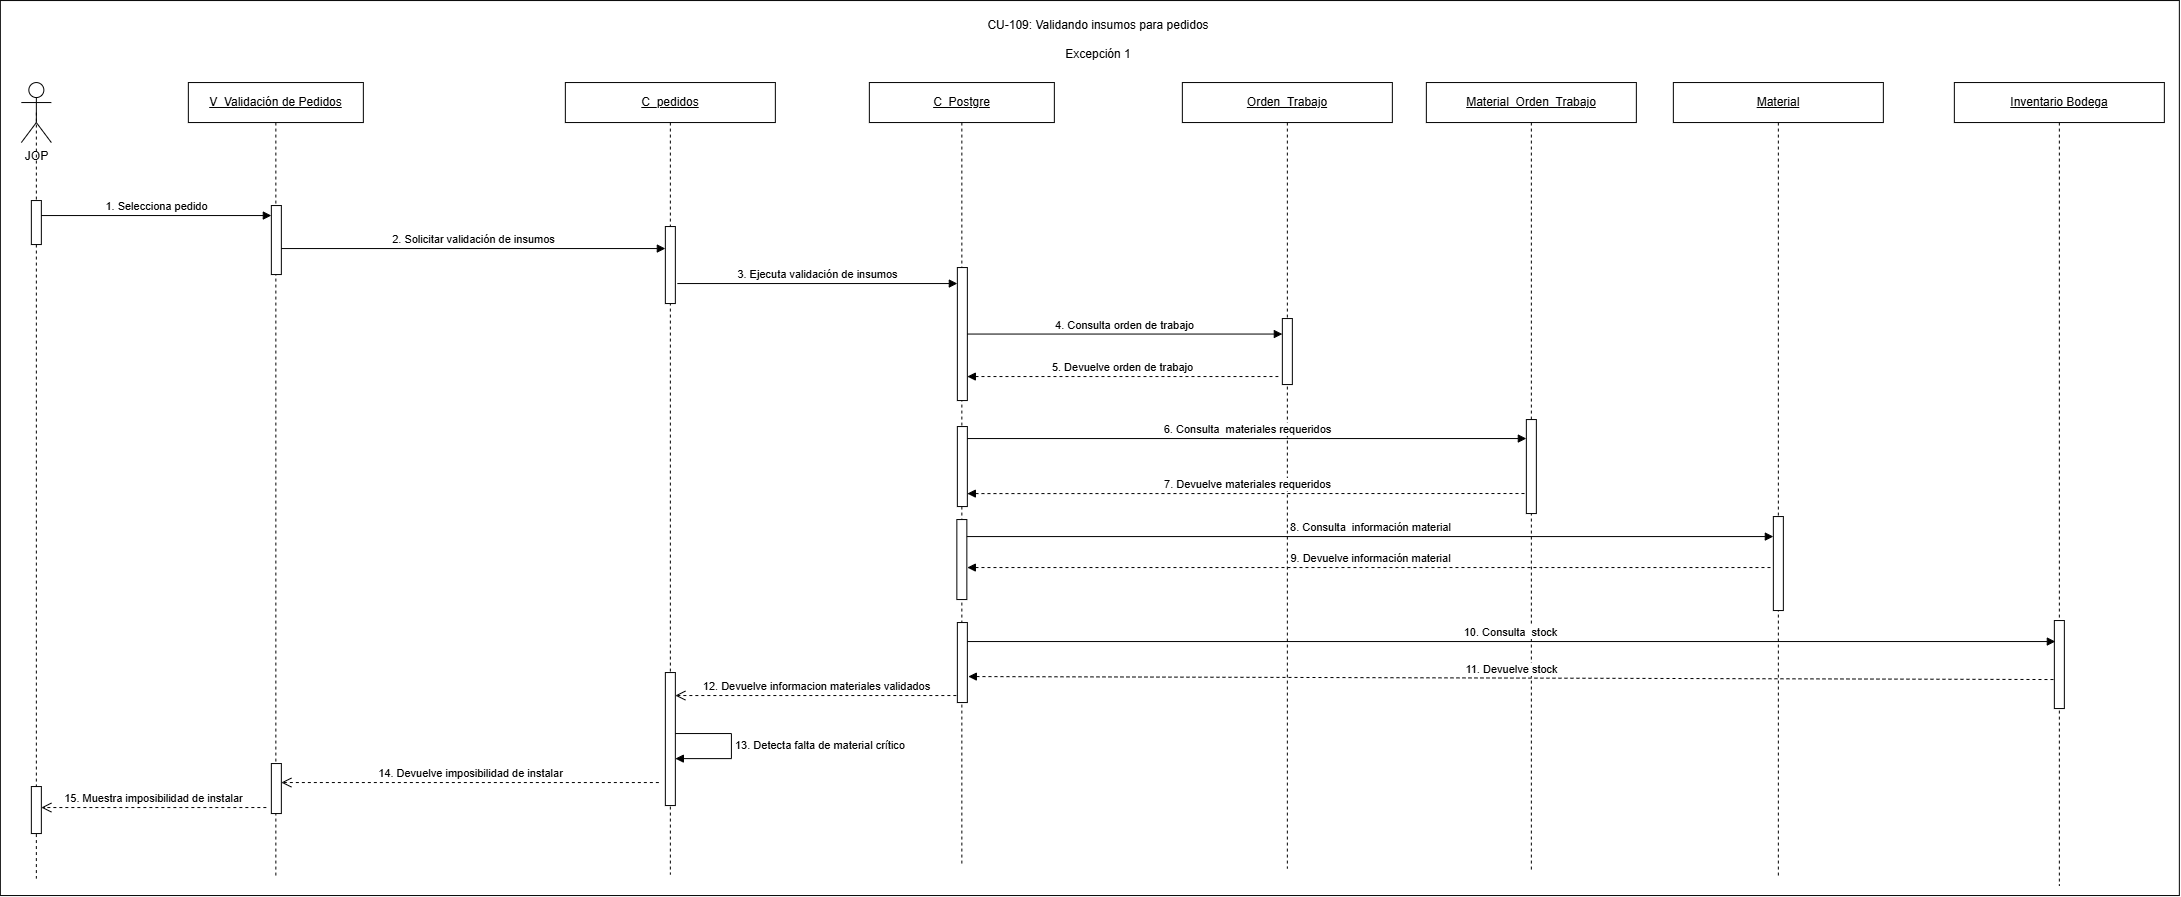

The diagram above was exported from draw.io. Its source (the exported page's mxGraphModel, read from the mxfile embedded in the PNG):
<mxGraphModel dx="1198" dy="-102" grid="0" gridSize="10" guides="1" tooltips="1" connect="1" arrows="1" fold="1" page="0" pageScale="1" pageWidth="827" pageHeight="1169" math="0" shadow="0">
  <root>
    <mxCell id="0" />
    <mxCell id="1" parent="0" />
    <mxCell id="1uWdrdjvqpGo96qPx592-1" parent="1" style="rounded=0;whiteSpace=wrap;html=1;" value="" vertex="1">
      <mxGeometry height="895" width="2179" x="-128" y="839" as="geometry" />
    </mxCell>
    <mxCell id="bUDkNjJq-V1bWVwORYsz-1" parent="1" style="shape=umlLifeline;perimeter=lifelinePerimeter;whiteSpace=wrap;html=1;container=1;dropTarget=0;collapsible=0;recursiveResize=0;outlineConnect=0;portConstraint=eastwest;" value="&lt;u&gt;C_pedidos&lt;/u&gt;" vertex="1">
      <mxGeometry height="792" width="210" x="437" y="921" as="geometry" />
    </mxCell>
    <mxCell id="bUDkNjJq-V1bWVwORYsz-48" parent="bUDkNjJq-V1bWVwORYsz-1" style="html=1;points=[[0,0,0,0,5],[0,1,0,0,-5],[1,0,0,0,5],[1,1,0,0,-5]];perimeter=orthogonalPerimeter;outlineConnect=0;targetShapes=umlLifeline;portConstraint=eastwest;newEdgeStyle={&quot;curved&quot;:0,&quot;rounded&quot;:0};" value="" vertex="1">
      <mxGeometry height="77" width="10" x="100" y="144" as="geometry" />
    </mxCell>
    <mxCell id="bUDkNjJq-V1bWVwORYsz-52" parent="bUDkNjJq-V1bWVwORYsz-1" style="html=1;points=[[0,0,0,0,5],[0,1,0,0,-5],[1,0,0,0,5],[1,1,0,0,-5]];perimeter=orthogonalPerimeter;outlineConnect=0;targetShapes=umlLifeline;portConstraint=eastwest;newEdgeStyle={&quot;curved&quot;:0,&quot;rounded&quot;:0};" value="" vertex="1">
      <mxGeometry height="133" width="10" x="100" y="590" as="geometry" />
    </mxCell>
    <mxCell id="bUDkNjJq-V1bWVwORYsz-25" edge="1" parent="bUDkNjJq-V1bWVwORYsz-1" source="bUDkNjJq-V1bWVwORYsz-50" style="rounded=0;orthogonalLoop=1;jettySize=auto;html=1;exitX=0.5;exitY=0.5;exitDx=0;exitDy=0;exitPerimeter=0;dashed=1;endArrow=none;endFill=0;">
      <mxGeometry relative="1" as="geometry">
        <mxPoint x="-529" y="796" as="targetPoint" />
      </mxGeometry>
    </mxCell>
    <mxCell id="bUDkNjJq-V1bWVwORYsz-44" edge="1" parent="bUDkNjJq-V1bWVwORYsz-1" source="bUDkNjJq-V1bWVwORYsz-52" style="html=1;align=left;spacingLeft=2;endArrow=block;rounded=0;edgeStyle=orthogonalEdgeStyle;curved=0;" target="bUDkNjJq-V1bWVwORYsz-52" value="13. Detecta falta de material crítico">
      <mxGeometry relative="1" as="geometry">
        <Array as="points">
          <mxPoint x="166" y="651" />
          <mxPoint x="166" y="676" />
        </Array>
        <mxPoint x="116" y="651" as="sourcePoint" />
        <mxPoint x="116" y="676" as="targetPoint" />
      </mxGeometry>
    </mxCell>
    <mxCell id="bUDkNjJq-V1bWVwORYsz-45" edge="1" parent="bUDkNjJq-V1bWVwORYsz-1" style="html=1;verticalAlign=bottom;endArrow=open;dashed=1;endSize=8;curved=0;rounded=0;" value="14. Devuelve imposibilidad de instalar">
      <mxGeometry relative="1" as="geometry">
        <mxPoint x="93.5" y="700" as="sourcePoint" />
        <mxPoint x="-284" y="700" as="targetPoint" />
      </mxGeometry>
    </mxCell>
    <mxCell id="bUDkNjJq-V1bWVwORYsz-50" parent="bUDkNjJq-V1bWVwORYsz-1" style="html=1;points=[[0,0,0,0,5],[0,1,0,0,-5],[1,0,0,0,5],[1,1,0,0,-5]];perimeter=orthogonalPerimeter;outlineConnect=0;targetShapes=umlLifeline;portConstraint=eastwest;newEdgeStyle={&quot;curved&quot;:0,&quot;rounded&quot;:0};" value="" vertex="1">
      <mxGeometry height="47" width="10" x="-534" y="704" as="geometry" />
    </mxCell>
    <mxCell id="bUDkNjJq-V1bWVwORYsz-4" parent="1" style="shape=umlLifeline;perimeter=lifelinePerimeter;whiteSpace=wrap;html=1;container=1;dropTarget=0;collapsible=0;recursiveResize=0;outlineConnect=0;portConstraint=eastwest;" value="&lt;u&gt;Orden_Trabajo&lt;/u&gt;" vertex="1">
      <mxGeometry height="786" width="210" x="1054" y="921" as="geometry" />
    </mxCell>
    <mxCell id="bUDkNjJq-V1bWVwORYsz-37" parent="bUDkNjJq-V1bWVwORYsz-4" style="html=1;points=[[0,0,0,0,5],[0,1,0,0,-5],[1,0,0,0,5],[1,1,0,0,-5]];perimeter=orthogonalPerimeter;outlineConnect=0;targetShapes=umlLifeline;portConstraint=eastwest;newEdgeStyle={&quot;curved&quot;:0,&quot;rounded&quot;:0};" value="" vertex="1">
      <mxGeometry height="66" width="10" x="100" y="236" as="geometry" />
    </mxCell>
    <mxCell id="bUDkNjJq-V1bWVwORYsz-6" parent="1" style="shape=umlLifeline;perimeter=lifelinePerimeter;whiteSpace=wrap;html=1;container=1;dropTarget=0;collapsible=0;recursiveResize=0;outlineConnect=0;portConstraint=eastwest;" value="&lt;u&gt;Material_Orden_Trabajo&lt;/u&gt;" vertex="1">
      <mxGeometry height="789" width="210" x="1298" y="921" as="geometry" />
    </mxCell>
    <mxCell id="bUDkNjJq-V1bWVwORYsz-39" parent="bUDkNjJq-V1bWVwORYsz-6" style="html=1;points=[[0,0,0,0,5],[0,1,0,0,-5],[1,0,0,0,5],[1,1,0,0,-5]];perimeter=orthogonalPerimeter;outlineConnect=0;targetShapes=umlLifeline;portConstraint=eastwest;newEdgeStyle={&quot;curved&quot;:0,&quot;rounded&quot;:0};" value="" vertex="1">
      <mxGeometry height="94" width="10" x="100" y="337" as="geometry" />
    </mxCell>
    <mxCell id="bUDkNjJq-V1bWVwORYsz-8" parent="1" style="shape=umlLifeline;perimeter=lifelinePerimeter;whiteSpace=wrap;html=1;container=1;dropTarget=0;collapsible=0;recursiveResize=0;outlineConnect=0;portConstraint=eastwest;" value="&lt;u&gt;Material&lt;/u&gt;" vertex="1">
      <mxGeometry height="794" width="210" x="1545" y="921" as="geometry" />
    </mxCell>
    <mxCell id="bUDkNjJq-V1bWVwORYsz-55" parent="bUDkNjJq-V1bWVwORYsz-8" style="html=1;points=[[0,0,0,0,5],[0,1,0,0,-5],[1,0,0,0,5],[1,1,0,0,-5]];perimeter=orthogonalPerimeter;outlineConnect=0;targetShapes=umlLifeline;portConstraint=eastwest;newEdgeStyle={&quot;curved&quot;:0,&quot;rounded&quot;:0};" value="" vertex="1">
      <mxGeometry height="94" width="10" x="100" y="434" as="geometry" />
    </mxCell>
    <mxCell id="bUDkNjJq-V1bWVwORYsz-10" parent="1" style="shape=umlLifeline;perimeter=lifelinePerimeter;whiteSpace=wrap;html=1;container=1;dropTarget=0;collapsible=0;recursiveResize=0;outlineConnect=0;portConstraint=eastwest;" value="&lt;u&gt;Inventario Bodega&lt;/u&gt;" vertex="1">
      <mxGeometry height="803" width="210" x="1826" y="921" as="geometry" />
    </mxCell>
    <mxCell id="bUDkNjJq-V1bWVwORYsz-40" parent="bUDkNjJq-V1bWVwORYsz-10" style="html=1;points=[[0,0,0,0,5],[0,1,0,0,-5],[1,0,0,0,5],[1,1,0,0,-5]];perimeter=orthogonalPerimeter;outlineConnect=0;targetShapes=umlLifeline;portConstraint=eastwest;newEdgeStyle={&quot;curved&quot;:0,&quot;rounded&quot;:0};" value="" vertex="1">
      <mxGeometry height="88" width="10" x="100" y="538" as="geometry" />
    </mxCell>
    <mxCell id="bUDkNjJq-V1bWVwORYsz-20" parent="1" style="shape=umlLifeline;perimeter=lifelinePerimeter;whiteSpace=wrap;html=1;container=1;dropTarget=0;collapsible=0;recursiveResize=0;outlineConnect=0;portConstraint=eastwest;" value="&lt;u&gt;V_Validación de Pedidos&lt;/u&gt;" vertex="1">
      <mxGeometry height="795" width="175" x="60" y="921" as="geometry" />
    </mxCell>
    <mxCell id="bUDkNjJq-V1bWVwORYsz-47" parent="bUDkNjJq-V1bWVwORYsz-20" style="html=1;points=[[0,0,0,0,5],[0,1,0,0,-5],[1,0,0,0,5],[1,1,0,0,-5]];perimeter=orthogonalPerimeter;outlineConnect=0;targetShapes=umlLifeline;portConstraint=eastwest;newEdgeStyle={&quot;curved&quot;:0,&quot;rounded&quot;:0};" value="" vertex="1">
      <mxGeometry height="69" width="10" x="83" y="123" as="geometry" />
    </mxCell>
    <mxCell id="bUDkNjJq-V1bWVwORYsz-51" parent="bUDkNjJq-V1bWVwORYsz-20" style="html=1;points=[[0,0,0,0,5],[0,1,0,0,-5],[1,0,0,0,5],[1,1,0,0,-5]];perimeter=orthogonalPerimeter;outlineConnect=0;targetShapes=umlLifeline;portConstraint=eastwest;newEdgeStyle={&quot;curved&quot;:0,&quot;rounded&quot;:0};" value="" vertex="1">
      <mxGeometry height="50" width="10" x="83" y="681" as="geometry" />
    </mxCell>
    <mxCell id="bUDkNjJq-V1bWVwORYsz-22" parent="1" style="shape=umlLifeline;perimeter=lifelinePerimeter;whiteSpace=wrap;html=1;container=1;dropTarget=0;collapsible=0;recursiveResize=0;outlineConnect=0;portConstraint=eastwest;" value="&lt;u&gt;C_Postgre&lt;/u&gt;" vertex="1">
      <mxGeometry height="783" width="185" x="741" y="921" as="geometry" />
    </mxCell>
    <mxCell id="bUDkNjJq-V1bWVwORYsz-41" parent="bUDkNjJq-V1bWVwORYsz-22" style="html=1;points=[[0,0,0,0,5],[0,1,0,0,-5],[1,0,0,0,5],[1,1,0,0,-5]];perimeter=orthogonalPerimeter;outlineConnect=0;targetShapes=umlLifeline;portConstraint=eastwest;newEdgeStyle={&quot;curved&quot;:0,&quot;rounded&quot;:0};" value="" vertex="1">
      <mxGeometry height="133" width="10" x="88" y="185" as="geometry" />
    </mxCell>
    <mxCell id="bUDkNjJq-V1bWVwORYsz-53" parent="bUDkNjJq-V1bWVwORYsz-22" style="html=1;points=[[0,0,0,0,5],[0,1,0,0,-5],[1,0,0,0,5],[1,1,0,0,-5]];perimeter=orthogonalPerimeter;outlineConnect=0;targetShapes=umlLifeline;portConstraint=eastwest;newEdgeStyle={&quot;curved&quot;:0,&quot;rounded&quot;:0};" value="" vertex="1">
      <mxGeometry height="80" width="10" x="88" y="344" as="geometry" />
    </mxCell>
    <mxCell id="bUDkNjJq-V1bWVwORYsz-54" parent="bUDkNjJq-V1bWVwORYsz-22" style="html=1;points=[[0,0,0,0,5],[0,1,0,0,-5],[1,0,0,0,5],[1,1,0,0,-5]];perimeter=orthogonalPerimeter;outlineConnect=0;targetShapes=umlLifeline;portConstraint=eastwest;newEdgeStyle={&quot;curved&quot;:0,&quot;rounded&quot;:0};" value="" vertex="1">
      <mxGeometry height="80" width="10" x="88" y="540" as="geometry" />
    </mxCell>
    <mxCell id="bUDkNjJq-V1bWVwORYsz-56" parent="bUDkNjJq-V1bWVwORYsz-22" style="html=1;points=[[0,0,0,0,5],[0,1,0,0,-5],[1,0,0,0,5],[1,1,0,0,-5]];perimeter=orthogonalPerimeter;outlineConnect=0;targetShapes=umlLifeline;portConstraint=eastwest;newEdgeStyle={&quot;curved&quot;:0,&quot;rounded&quot;:0};" value="" vertex="1">
      <mxGeometry height="80" width="10" x="87.5" y="437" as="geometry" />
    </mxCell>
    <mxCell id="bUDkNjJq-V1bWVwORYsz-24" parent="1" style="shape=umlActor;verticalLabelPosition=bottom;verticalAlign=top;html=1;outlineConnect=0;" value="JOP" vertex="1">
      <mxGeometry height="60" width="30" x="-107" y="921" as="geometry" />
    </mxCell>
    <mxCell id="bUDkNjJq-V1bWVwORYsz-26" edge="1" parent="1" source="bUDkNjJq-V1bWVwORYsz-24" style="rounded=0;orthogonalLoop=1;jettySize=auto;html=1;exitX=0.5;exitY=0.5;exitDx=0;exitDy=0;exitPerimeter=0;dashed=1;endArrow=none;endFill=0;" target="bUDkNjJq-V1bWVwORYsz-27" value="">
      <mxGeometry relative="1" as="geometry">
        <mxPoint x="-92" y="951" as="sourcePoint" />
        <mxPoint x="-91.70588235294099" y="1664.3529411764707" as="targetPoint" />
      </mxGeometry>
    </mxCell>
    <mxCell id="bUDkNjJq-V1bWVwORYsz-27" parent="1" style="html=1;points=[[0,0,0,0,5],[0,1,0,0,-5],[1,0,0,0,5],[1,1,0,0,-5]];perimeter=orthogonalPerimeter;outlineConnect=0;targetShapes=umlLifeline;portConstraint=eastwest;newEdgeStyle={&quot;curved&quot;:0,&quot;rounded&quot;:0};" value="" vertex="1">
      <mxGeometry height="44" width="10" x="-97" y="1039" as="geometry" />
    </mxCell>
    <mxCell id="bUDkNjJq-V1bWVwORYsz-28" edge="1" parent="1" style="html=1;verticalAlign=bottom;endArrow=block;curved=0;rounded=0;entryX=0;entryY=0;entryDx=0;entryDy=5;entryPerimeter=0;" value="1. Selecciona pedido">
      <mxGeometry relative="1" as="geometry">
        <mxPoint x="-87" y="1054" as="sourcePoint" />
        <mxPoint x="143" y="1054" as="targetPoint" />
      </mxGeometry>
    </mxCell>
    <mxCell id="bUDkNjJq-V1bWVwORYsz-29" edge="1" parent="1" style="html=1;verticalAlign=bottom;endArrow=block;curved=0;rounded=0;" target="bUDkNjJq-V1bWVwORYsz-48" value="2. Solicitar validación de insumos">
      <mxGeometry relative="1" as="geometry">
        <mxPoint x="153" y="1087" as="sourcePoint" />
        <mxPoint x="532" y="1087" as="targetPoint" />
      </mxGeometry>
    </mxCell>
    <mxCell id="bUDkNjJq-V1bWVwORYsz-31" edge="1" parent="1" source="bUDkNjJq-V1bWVwORYsz-41" style="html=1;verticalAlign=bottom;endArrow=block;curved=0;rounded=0;" target="bUDkNjJq-V1bWVwORYsz-37" value="4. Consulta orden de trabajo">
      <mxGeometry relative="1" as="geometry">
        <mxPoint x="846" y="1168" as="sourcePoint" />
        <mxPoint x="1149" y="1168" as="targetPoint" />
      </mxGeometry>
    </mxCell>
    <mxCell id="bUDkNjJq-V1bWVwORYsz-32" edge="1" parent="1" source="bUDkNjJq-V1bWVwORYsz-41" style="html=1;verticalAlign=bottom;endArrow=none;curved=0;rounded=0;startArrow=block;startFill=1;endFill=0;dashed=1;" value="5. Devuelve orden de trabajo">
      <mxGeometry relative="1" as="geometry">
        <mxPoint x="846" y="1217" as="sourcePoint" />
        <mxPoint x="1150" y="1215" as="targetPoint" />
      </mxGeometry>
    </mxCell>
    <mxCell id="bUDkNjJq-V1bWVwORYsz-33" edge="1" parent="1" source="bUDkNjJq-V1bWVwORYsz-53" style="html=1;verticalAlign=bottom;endArrow=block;curved=0;rounded=0;exitX=1;exitY=0.15;exitDx=0;exitDy=0;exitPerimeter=0;" target="bUDkNjJq-V1bWVwORYsz-39" value="6. Consulta&amp;nbsp; materiales requeridos">
      <mxGeometry relative="1" as="geometry">
        <mxPoint x="842" y="1277" as="sourcePoint" />
        <mxPoint x="1395" y="1277" as="targetPoint" />
      </mxGeometry>
    </mxCell>
    <mxCell id="bUDkNjJq-V1bWVwORYsz-34" edge="1" parent="1" source="bUDkNjJq-V1bWVwORYsz-53" style="html=1;verticalAlign=bottom;endArrow=none;curved=0;rounded=0;startArrow=block;startFill=1;endFill=0;dashed=1;exitX=1;exitY=0.838;exitDx=0;exitDy=0;exitPerimeter=0;entryX=0;entryY=0.787;entryDx=0;entryDy=0;entryPerimeter=0;" target="bUDkNjJq-V1bWVwORYsz-39" value="7. Devuelve materiales requeridos">
      <mxGeometry relative="1" as="geometry">
        <mxPoint x="847" y="1332" as="sourcePoint" />
        <mxPoint x="1391" y="1332" as="targetPoint" />
      </mxGeometry>
    </mxCell>
    <mxCell id="bUDkNjJq-V1bWVwORYsz-35" edge="1" parent="1" source="bUDkNjJq-V1bWVwORYsz-54" style="html=1;verticalAlign=bottom;endArrow=block;curved=0;rounded=0;" value="10. Consulta&amp;nbsp; stock">
      <mxGeometry relative="1" as="geometry">
        <mxPoint x="849" y="1477" as="sourcePoint" />
        <mxPoint x="1927" y="1480" as="targetPoint" />
      </mxGeometry>
    </mxCell>
    <mxCell id="bUDkNjJq-V1bWVwORYsz-36" edge="1" parent="1" style="html=1;verticalAlign=bottom;endArrow=none;curved=0;rounded=0;startArrow=block;startFill=1;endFill=0;dashed=1;" value="11. Devuelve stock">
      <mxGeometry relative="1" as="geometry">
        <mxPoint x="840" y="1515" as="sourcePoint" />
        <mxPoint x="1928" y="1518" as="targetPoint" />
      </mxGeometry>
    </mxCell>
    <mxCell id="bUDkNjJq-V1bWVwORYsz-42" edge="1" parent="1" style="html=1;verticalAlign=bottom;endArrow=block;curved=0;rounded=0;" target="bUDkNjJq-V1bWVwORYsz-41" value="3. Ejecuta validación de insumos">
      <mxGeometry relative="1" as="geometry">
        <mxPoint x="549" y="1122" as="sourcePoint" />
        <mxPoint x="822.75" y="1122" as="targetPoint" />
      </mxGeometry>
    </mxCell>
    <mxCell id="bUDkNjJq-V1bWVwORYsz-49" edge="1" parent="1" source="bUDkNjJq-V1bWVwORYsz-27" style="rounded=0;orthogonalLoop=1;jettySize=auto;html=1;dashed=1;endArrow=none;endFill=0;" target="bUDkNjJq-V1bWVwORYsz-50" value="">
      <mxGeometry relative="1" as="geometry">
        <mxPoint x="-92" y="1089" as="sourcePoint" />
        <mxPoint x="-92" y="1704" as="targetPoint" />
      </mxGeometry>
    </mxCell>
    <mxCell id="bUDkNjJq-V1bWVwORYsz-57" edge="1" parent="1" source="bUDkNjJq-V1bWVwORYsz-56" style="html=1;verticalAlign=bottom;endArrow=block;curved=0;rounded=0;entryX=0;entryY=0.213;entryDx=0;entryDy=0;entryPerimeter=0;" target="bUDkNjJq-V1bWVwORYsz-55" value="8. Consulta&amp;nbsp; información material">
      <mxGeometry relative="1" as="geometry">
        <mxPoint x="842" y="1375" as="sourcePoint" />
        <mxPoint x="1640" y="1375" as="targetPoint" />
      </mxGeometry>
    </mxCell>
    <mxCell id="bUDkNjJq-V1bWVwORYsz-58" edge="1" parent="1" style="html=1;verticalAlign=bottom;endArrow=none;curved=0;rounded=0;startArrow=block;startFill=1;endFill=0;dashed=1;" target="bUDkNjJq-V1bWVwORYsz-55" value="9. Devuelve información material">
      <mxGeometry relative="1" as="geometry">
        <mxPoint x="839" y="1406" as="sourcePoint" />
        <mxPoint x="1638" y="1406" as="targetPoint" />
      </mxGeometry>
    </mxCell>
    <mxCell id="bUDkNjJq-V1bWVwORYsz-43" edge="1" parent="1" style="html=1;verticalAlign=bottom;endArrow=open;dashed=1;endSize=8;curved=0;rounded=0;" value="12. Devuelve informacion materiales validados">
      <mxGeometry relative="1" as="geometry">
        <mxPoint x="828" y="1534" as="sourcePoint" />
        <mxPoint x="547" y="1534" as="targetPoint" />
      </mxGeometry>
    </mxCell>
    <mxCell id="bUDkNjJq-V1bWVwORYsz-46" edge="1" parent="1" style="html=1;verticalAlign=bottom;endArrow=open;dashed=1;endSize=8;curved=0;rounded=0;" target="bUDkNjJq-V1bWVwORYsz-50" value="15. Muestra imposibilidad de instalar">
      <mxGeometry relative="1" as="geometry">
        <mxPoint x="138" y="1646" as="sourcePoint" />
        <mxPoint x="-91" y="1646" as="targetPoint" />
      </mxGeometry>
    </mxCell>
    <mxCell id="1uWdrdjvqpGo96qPx592-2" parent="1" style="text;html=1;whiteSpace=wrap;strokeColor=none;fillColor=none;align=center;verticalAlign=middle;rounded=0;" value="CU-109: Validando insumos para pedidos&lt;div&gt;&lt;br&gt;&lt;/div&gt;&lt;div&gt;Excepción 1&lt;/div&gt;" vertex="1">
      <mxGeometry height="30" width="320" x="810" y="863" as="geometry" />
    </mxCell>
  </root>
</mxGraphModel>